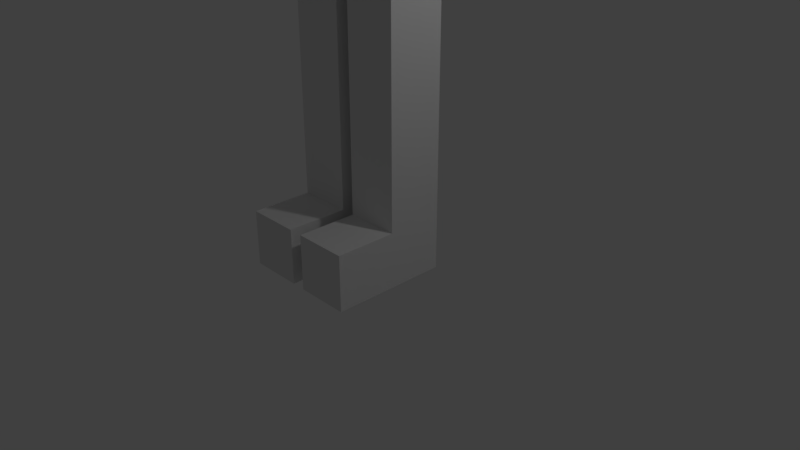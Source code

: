 # Source: humanoid1.1.blend  (saved by Blender 2.78.0; exported with 4.5.12 LTS)
import bpy
from mathutils import Matrix  # noqa: F401  (used for matrix-valued properties, if any)

bpy.ops.wm.read_factory_settings(use_empty=True)
scene = bpy.context.scene
scene.name = 'Scene'

# ---- collections
col_collection_1 = bpy.data.collections.new('Collection 1'); scene.collection.children.link(col_collection_1)

# ---- materials (node trees are filled in below, after node groups)
mat_material = bpy.data.materials.new('Material')
mat_material.alpha_threshold = 0.0
mat_material.use_transparent_shadow = False
mat_material.roughness = 0.5
mat_material.line_color = (0.0, 0.0, 0.0, 1.0)

# ---- material node trees

# ---- world
world_world = bpy.data.worlds.new('World'); scene.world = world_world
world_world.color = (0.05088, 0.05088, 0.05088)
world_world.use_sun_shadow = False
world_world.sun_shadow_jitter_overblur = 0.0
world_world.cycles.sampling_method = 'MANUAL'

# ---- cameras
cam_camera = bpy.data.cameras.new('Camera')
cam_camera.clip_end = 100.0
cam_camera.lens = 35.0
cam_camera.sensor_width = 32.0
cam_camera.sensor_height = 18.0
cam_camera.ortho_scale = 7.314
cam_camera.dof.focus_distance = 0.0
cam_camera.dof.aperture_fstop = 128.0

# ---- lights
light_lamp = bpy.data.lights.new('Lamp', 'POINT')
light_lamp.transmission_factor = 0.0
light_lamp.cutoff_distance = 30.0
light_lamp.energy = 100.0
light_lamp.shadow_buffer_clip_start = 1.001
light_lamp.shadow_soft_size = 0.1
light_lamp.shadow_maximum_resolution = 0.006
light_lamp.use_absolute_resolution = True

# ---- meshes
me_cube = bpy.data.meshes.new('Cube')
me_cube.from_pydata([(1.0, 0.001224, -0.1523), (1.0, -0.461, 1.848), (0.5462, 1.085, 0.8755), (0.5462, -0.007082, 0.8755), (-0.5461, -0.007081, 0.8755), (-0.5461, 1.085, 0.8755), (0.3187, 0.8577, 2.886), (0.3187, 0.2204, 2.886), (0.3187, 0.8577, 3.598), (0.3187, 0.2204, 3.598), (-0.3186, 0.2204, 3.598), (1.049, 0.906, 2.0), (1.028, -0.2426, 2.004), (1.034, 0.7597, 2.862), (1.021, 0.2977, 2.863), (1.055, 1.062, 1.867), (1.025, -0.481, 1.873), (1.034, 0.8714, 2.993), (1.017, 0.2249, 2.995), (1.051, 0.9542, 1.959), (1.027, -0.316, 1.963), (1.034, 0.7941, 2.902), (1.02, 0.2753, 2.904), (1.452, 0.6878, 2.197), (1.439, 0.004544, 2.199), (1.442, 0.6008, 2.709), (1.435, 0.3259, 2.71), (4.33, 0.6441, 2.234), (4.317, -0.03912, 2.236), (4.321, 0.5571, 2.746), (4.313, 0.2822, 2.747), (5.274, 0.5046, 2.359), (5.267, 0.1101, 2.361), (5.269, 0.4543, 2.655), (5.264, 0.2956, 2.656), (2.944, 0.5267, 2.663), (2.951, 0.5912, 2.283), (2.942, 0.0843, 2.285), (2.939, 0.3227, 2.664), (1.0, 1.153, -1.044), (1.0, 0.001224, -1.044), (-0.9999, 0.001224, -1.044), (-0.0188, 1.153, -0.1523), (-0.0188, 0.001224, -0.1523), (-0.0188, 1.061, 1.848), (-0.01881, -0.461, 1.848), (-0.01024, 1.085, 0.8755), (-0.01024, -0.007082, 0.8755), (-0.005954, 0.8577, 2.886), (-0.005955, 0.2204, 2.886), (-0.005954, 0.8577, 3.598), (-0.005955, 0.2204, 3.598), (-0.0188, 1.153, -1.044), (-0.0188, 0.001224, -1.044), (-0.01705, 1.06, -1.044), (-0.01705, 0.094, -1.044), (0.7978, 0.9505, -1.044), (0.7978, 0.2035, -1.044), (0.09245, 0.9505, -1.044), (0.09245, 0.2035, -1.044), (0.9073, 1.06, -1.044), (0.9073, 0.094, -1.044), (0.7978, 0.9505, -2.896), (0.7978, 0.2035, -2.896), (0.09245, 0.9505, -2.896), (0.09245, 0.2035, -2.896), (0.7978, 0.9505, -4.735), (0.7978, 0.2035, -4.735), (0.09245, 0.9505, -4.735), (0.09245, 0.2035, -4.735), (0.7978, 0.9505, -5.466), (0.7978, 0.2035, -5.466), (0.09245, 0.9505, -5.466), (0.09245, 0.2035, -5.466), (0.7978, -0.5987, -4.735), (0.09245, -0.5987, -4.735), (0.7978, -0.5987, -5.466), (0.09245, -0.5987, -5.466), (0.3187, 0.8577, 5.46), (0.3187, 0.2204, 5.46), (-0.005954, 0.8577, 5.591), (-0.005955, 0.2204, 5.534), (0.3868, -0.3273, 4.434), (-0.005955, -0.4231, 4.42), (0.3187, -0.1048, 5.185), (-0.005955, -0.1048, 5.194), (0.7823, 0.9849, 4.168), (0.7823, 0.09313, 4.168), (0.7839, 0.8577, 4.91), (0.8534, 0.2204, 4.941), (-0.9999, 1.153, -0.1523), (-0.9999, 0.001224, -0.1523), (1.0, 1.153, -0.1523), (-0.9999, 1.061, 1.848), (-0.9999, -0.461, 1.848), (1.0, 1.061, 1.848), (-0.3186, 0.8577, 2.886), (-0.3186, 0.2204, 2.886), (-0.3186, 0.8577, 3.598), (-1.049, 0.906, 2.0), (-1.028, -0.2426, 2.004), (-1.034, 0.7597, 2.862), (-1.021, 0.2977, 2.863), (-1.055, 1.062, 1.867), (-1.025, -0.481, 1.873), (-1.034, 0.8714, 2.993), (-1.017, 0.2249, 2.995), (-1.051, 0.9542, 1.959), (-1.027, -0.316, 1.963), (-1.034, 0.7941, 2.902), (-1.02, 0.2753, 2.904), (-1.451, 0.6878, 2.197), (-1.439, 0.004544, 2.199), (-1.442, 0.6008, 2.709), (-1.435, 0.3259, 2.71), (-4.33, 0.6441, 2.234), (-4.317, -0.03912, 2.236), (-4.321, 0.5571, 2.746), (-4.313, 0.2822, 2.747), (-5.274, 0.5046, 2.359), (-5.266, 0.1101, 2.361), (-5.268, 0.4543, 2.655), (-5.264, 0.2956, 2.656), (-2.944, 0.5267, 2.663), (-2.951, 0.5912, 2.283), (-2.942, 0.0843, 2.285), (-2.939, 0.3227, 2.664), (-0.9999, 1.153, -1.044), (0.01891, 1.153, -0.1523), (0.01891, 0.001224, -0.1523), (0.01891, 1.061, 1.848), (0.01892, -0.461, 1.848), (0.01035, 1.085, 0.8755), (0.01035, -0.007082, 0.8755), (0.006065, 0.8577, 2.886), (0.006065, 0.2204, 2.886), (0.006065, 0.8577, 3.598), (0.006065, 0.2204, 3.598), (0.01891, 1.153, -1.044), (0.01891, 0.001224, -1.044), (0.01716, 1.06, -1.044), (-0.7977, 0.9505, -1.044), (-0.7977, 0.2035, -1.044), (-0.09234, 0.9505, -1.044), (-0.09234, 0.2035, -1.044), (-0.9072, 1.06, -1.044), (-0.9072, 0.094, -1.044), (0.01717, 0.094, -1.044), (-0.7977, 0.9505, -2.896), (-0.7977, 0.2035, -2.896), (-0.09234, 0.9505, -2.896), (-0.09234, 0.2035, -2.896), (-0.7977, 0.9505, -4.735), (-0.7977, 0.2035, -4.735), (-0.09234, 0.9505, -4.735), (-0.09234, 0.2035, -4.735), (-0.7977, 0.9505, -5.466), (-0.7977, 0.2035, -5.466), (-0.09234, 0.9505, -5.466), (-0.09234, 0.2035, -5.466), (-0.7977, -0.5987, -4.735), (-0.09234, -0.5987, -4.735), (-0.7977, -0.5987, -5.466), (-0.09234, -0.5987, -5.466), (-0.3186, 0.8577, 5.46), (-0.3186, 0.2204, 5.46), (0.006065, 0.8577, 5.591), (0.006065, 0.2204, 5.534), (-0.2505, -0.3273, 4.434), (0.006065, -0.4231, 4.42), (-0.3186, -0.1048, 5.185), (0.006065, -0.1048, 5.194), (-0.7822, 0.9849, 4.168), (-0.7822, 0.09313, 4.168), (-0.7838, 0.8577, 4.91), (-0.8533, 0.2204, 4.941)], [], [(91, 90, 127, 41), (6, 7, 18, 17), (2, 95, 1, 3), (47, 45, 94, 4), (4, 94, 93, 5), (46, 42, 90, 5), (44, 46, 5, 93), (91, 4, 5, 90), (43, 47, 4, 91), (92, 2, 3, 0), (7, 6, 8, 9), (93, 94, 97, 96), (44, 93, 96, 48), (45, 1, 7, 49), (50, 98, 10, 51), (96, 97, 10, 98), (48, 96, 98, 50), (49, 7, 9, 51), (13, 14, 26, 25), (7, 1, 16, 18), (1, 95, 15, 16), (95, 6, 17, 15), (19, 20, 16, 15), (22, 21, 17, 18), (21, 19, 15, 17), (20, 22, 18, 16), (11, 12, 20, 19), (14, 13, 21, 22), (13, 11, 19, 21), (12, 14, 22, 20), (36, 35, 29, 27), (11, 13, 25, 23), (12, 11, 23, 24), (14, 12, 24, 26), (30, 28, 32, 34), (37, 36, 27, 28), (38, 37, 28, 30), (35, 38, 30, 29), (32, 31, 33, 34), (29, 30, 34, 33), (27, 29, 33, 31), (28, 27, 31, 32), (25, 26, 38, 35), (26, 24, 37, 38), (24, 23, 36, 37), (23, 25, 35, 36), (54, 55, 146, 145), (43, 91, 41, 53), (42, 92, 39, 52), (92, 0, 40, 39), (61, 60, 39, 40), (54, 145, 127, 52), (55, 61, 40, 53), (145, 146, 41, 127), (146, 55, 53, 41), (60, 54, 52, 39), (90, 42, 52, 127), (0, 43, 53, 40), (97, 49, 51, 10), (6, 48, 50, 8), (51, 9, 82, 83), (94, 45, 49, 97), (95, 44, 48, 6), (0, 3, 47, 43), (95, 2, 46, 44), (2, 92, 42, 46), (3, 1, 45, 47), (57, 59, 65, 63), (57, 56, 60, 61), (56, 58, 54, 60), (59, 57, 61, 55), (58, 59, 55, 54), (62, 63, 67, 66), (56, 57, 63, 62), (59, 58, 64, 65), (58, 56, 62, 64), (69, 68, 72, 73), (65, 64, 68, 69), (64, 62, 66, 68), (63, 65, 69, 67), (70, 71, 73, 72), (68, 66, 70, 72), (73, 71, 76, 77), (66, 67, 71, 70), (74, 75, 77, 76), (71, 67, 74, 76), (67, 69, 75, 74), (69, 73, 77, 75), (78, 80, 81, 79), (50, 51, 81, 80), (79, 9, 87, 89), (8, 50, 80, 78), (83, 82, 84, 85), (9, 79, 84, 82), (79, 81, 85, 84), (81, 51, 83, 85), (87, 86, 88, 89), (78, 79, 89, 88), (9, 8, 86, 87), (8, 78, 88, 86), (96, 105, 106, 97), (133, 3, 1, 131), (132, 2, 92, 128), (130, 95, 2, 132), (129, 0, 3, 133), (95, 6, 7, 1), (130, 134, 6, 95), (131, 135, 97, 94), (136, 137, 9, 8), (134, 136, 8, 6), (135, 137, 10, 97), (101, 113, 114, 102), (97, 106, 104, 94), (94, 104, 103, 93), (93, 103, 105, 96), (107, 103, 104, 108), (110, 106, 105, 109), (109, 105, 103, 107), (108, 104, 106, 110), (99, 107, 108, 100), (102, 110, 109, 101), (101, 109, 107, 99), (100, 108, 110, 102), (124, 115, 117, 123), (99, 111, 113, 101), (100, 112, 111, 99), (102, 114, 112, 100), (118, 122, 120, 116), (125, 116, 115, 124), (126, 118, 116, 125), (123, 117, 118, 126), (120, 122, 121, 119), (117, 121, 122, 118), (115, 119, 121, 117), (116, 120, 119, 115), (113, 123, 126, 114), (114, 126, 125, 112), (112, 125, 124, 111), (111, 124, 123, 113), (140, 60, 61, 147), (129, 139, 40, 0), (128, 138, 127, 90), (140, 138, 39, 60), (147, 139, 41, 146), (61, 40, 139, 147), (145, 127, 138, 140), (92, 39, 138, 128), (91, 41, 139, 129), (7, 9, 137, 135), (96, 98, 136, 134), (137, 169, 168, 10), (1, 7, 135, 131), (93, 96, 134, 130), (91, 129, 133, 4), (93, 130, 132, 5), (5, 132, 128, 90), (4, 133, 131, 94), (142, 149, 151, 144), (142, 146, 145, 141), (141, 145, 140, 143), (144, 147, 146, 142), (143, 140, 147, 144), (148, 152, 153, 149), (141, 148, 149, 142), (144, 151, 150, 143), (143, 150, 148, 141), (155, 159, 158, 154), (151, 155, 154, 150), (150, 154, 152, 148), (149, 153, 155, 151), (156, 158, 159, 157), (154, 158, 156, 152), (159, 163, 162, 157), (152, 156, 157, 153), (160, 162, 163, 161), (157, 162, 160, 153), (153, 160, 161, 155), (155, 161, 163, 159), (164, 165, 167, 166), (136, 166, 167, 137), (165, 175, 173, 10), (98, 164, 166, 136), (169, 171, 170, 168), (10, 168, 170, 165), (165, 170, 171, 167), (167, 171, 169, 137), (173, 175, 174, 172), (164, 174, 175, 165), (10, 173, 172, 98), (98, 172, 174, 164)])
me_cube.materials.append(mat_material)
me_cube.use_remesh_preserve_volume = False
me_cube.use_remesh_preserve_attributes = False
me_cube.use_mirror_vertex_groups = False
me_cube.update()
arm_armature_002 = bpy.data.armatures.new('Armature.002')  # bones are not reproduced

# ---- objects
ob_armature = bpy.data.objects.new('Armature', arm_armature_002)
ob_cube = bpy.data.objects.new('Cube', me_cube)
ob_lamp = bpy.data.objects.new('Lamp', light_lamp)
ob_camera = bpy.data.objects.new('Camera', cam_camera)

# ---- transforms, parenting, visibility, modifiers, constraints
ob_armature.location = (-5.516e-05, 0.02512, 5.438)
ob_armature.show_in_front = True
ob_armature.lineart.crease_threshold = 0.0
ob_cube.parent = ob_armature
ob_cube.matrix_parent_inverse = Matrix(((1.0, 0.0, 0.0, 5.516e-05), (0.0, 1.0, 0.0, -0.02512), (0.0, 0.0, 1.0, -5.438), (0.0, 0.0, 0.0, 1.0)))
ob_cube.location = (-5.516e-05, -0.539, 5.438)
ob_cube.lock_rotations_4d = False
ob_cube.empty_display_type = 'ARROWS'
ob_cube.lineart.crease_threshold = 0.0
_vg = ob_cube.vertex_groups.new(name='Bone')
for _i, _w in zip([0, 2, 3, 4, 5, 39, 40, 41, 42, 43, 46, 47, 52, 53, 54, 55, 56, 57, 58, 59, 60, 61, 90, 91, 92, 127, 128, 129, 132, 133, 138, 139, 140, 141, 142, 143, 144, 145, 146, 147], [0.7447, 0.06999, 0.06945, 0.06792, 0.07075, 0.2111, 0.2058, 0.2091, 0.8385, 0.8685, 0.0544, 0.05501, 0.22, 0.2249, 0.234, 0.254, 0.05578, 0.04908, 0.09077, 0.0921, 0.1518, 0.1475, 0.7372, 0.7607, 0.7541, 0.2075, 0.8387, 0.8686, 0.05413, 0.05479, 0.2201, 0.2248, 0.2341, 0.05519, 0.05001, 0.09076, 0.09209, 0.1497, 0.1494, 0.2539]): _vg.add([_i], _w, 'REPLACE')
_vg = ob_cube.vertex_groups.new(name='Bone.001')
for _i, _w in zip([0, 1, 2, 3, 4, 5, 11, 12, 15, 16, 19, 20, 42, 43, 44, 45, 46, 47, 90, 91, 92, 93, 94, 95, 99, 100, 103, 104, 107, 108, 128, 129, 130, 131, 132, 133], [0.09474, 0.1658, 0.8375, 0.8401, 0.8416, 0.832, 0.0647, 0.121, 0.07782, 0.1605, 0.06904, 0.1337, 0.07344, 0.06053, 0.05778, 0.142, 0.8771, 0.8854, 0.09618, 0.08961, 0.08973, 0.08924, 0.1795, 0.08364, 0.06936, 0.1311, 0.08308, 0.1738, 0.07391, 0.1448, 0.07327, 0.0605, 0.0579, 0.1416, 0.8771, 0.8856]): _vg.add([_i], _w, 'REPLACE')
_vg = ob_cube.vertex_groups.new(name='Bone.002')
for _i, _w in zip([1, 2, 3, 4, 5, 11, 12, 15, 16, 19, 20, 24, 44, 45, 46, 47, 93, 94, 95, 99, 100, 103, 104, 107, 108, 112, 130, 131, 132, 133], [0.303, 0.02082, 0.02756, 0.02372, 0.02681, 0.1268, 0.2219, 0.1537, 0.2933, 0.1356, 0.2448, 0.007812, 0.812, 0.6201, 0.05348, 0.02604, 0.1641, 0.3019, 0.1651, 0.1265, 0.2214, 0.1529, 0.2923, 0.1352, 0.2442, 0.01149, 0.812, 0.62, 0.0535, 0.02604]): _vg.add([_i], _w, 'REPLACE')
_vg = ob_cube.vertex_groups.new(name='neck')
for _i, _w in zip([8, 9, 10, 50, 51, 78, 79, 80, 81, 82, 83, 84, 85, 86, 87, 88, 89, 98, 136, 137, 164, 166, 167, 168, 169, 170, 171, 172, 173, 174, 175], [0.8026, 0.7909, 0.9099, 0.9166, 0.9526, 0.1694, 0.2302, 0.05106, 0.08734, 0.5414, 0.5618, 0.3191, 0.2716, 0.5984, 0.5983, 0.3918, 0.407, 0.7533, 0.9196, 0.9538, 0.005946, 0.04535, 0.07458, 0.3335, 0.3986, 0.09019, 0.1654, 0.2765, 0.2633, 0.08498, 0.08161]): _vg.add([_i], _w, 'REPLACE')
_vg = ob_cube.vertex_groups.new(name='head')
for _i, _w in zip([8, 9, 10, 50, 78, 79, 80, 81, 82, 83, 84, 85, 86, 87, 88, 89, 98, 136, 137, 164, 165, 166, 167, 168, 169, 170, 171, 172, 173, 174, 175], [0.07742, 0.09316, 0.0613, 0.02187, 0.8093, 0.7462, 0.9439, 0.9045, 0.4045, 0.3988, 0.6503, 0.7064, 0.3145, 0.3163, 0.5536, 0.5387, 0.1471, 0.02704, 0.000333, 0.9709, 0.9954, 0.9532, 0.9241, 0.6574, 0.5914, 0.9074, 0.8307, 0.6903, 0.7258, 0.9062, 0.9139]): _vg.add([_i], _w, 'REPLACE')
_vg = ob_cube.vertex_groups.new(name='Bone.002_L')
for _i, _w in zip([1, 2, 6, 7, 8, 9, 11, 12, 13, 14, 15, 16, 17, 18, 19, 20, 21, 22, 23, 24, 25, 26, 44, 45, 48, 49, 78, 79, 80, 81, 82, 83, 84, 85, 86, 87, 88, 89, 94, 95, 96, 97, 104, 108, 130, 131, 134, 135], [0.1692, 0.02417, 0.8185, 0.9117, 0.04177, 0.05203, 0.4891, 0.2262, 0.7603, 0.7894, 0.5717, 0.1649, 0.8433, 0.8797, 0.5173, 0.2098, 0.7904, 0.8205, 0.04185, 0.04631, 0.04242, 0.03043, 0.02593, 0.06244, 0.1365, 0.1351, 0.0166, 0.01679, 0.01134, 0.01134, 0.01712, 0.003904, 0.018, 0.01143, 0.04137, 0.04903, 0.02539, 0.02626, 0.01576, 0.5976, 0.001474, 0.0616, 0.01394, 0.003322, 0.04376, 0.08423, 0.1182, 0.8401]): _vg.add([_i], _w, 'REPLACE')
_vg = ob_cube.vertex_groups.new(name='Bone.002_L.001')
for _i, _w in zip([1, 11, 12, 13, 14, 15, 16, 17, 18, 19, 20, 21, 22, 23, 24, 25, 26, 45, 95, 131], [0.286, 0.3035, 0.3713, 0.2007, 0.184, 0.1856, 0.3065, 0.1155, 0.09766, 0.2634, 0.3473, 0.1697, 0.1536, 0.9166, 0.8731, 0.9382, 0.9436, 0.02101, 0.1428, 0.03578]): _vg.add([_i], _w, 'REPLACE')
_vg = ob_cube.vertex_groups.new(name='Bone.002_L.002')
for _i, _w in zip([24, 27, 28, 29, 30, 31, 32, 33, 34, 35, 36, 37, 38], [0.008176, 0.9847, 0.965, 0.9777, 0.976, 0.1681, 0.09411, 0.03457, 0.02269, 0.9937, 0.9931, 0.9828, 0.9925]): _vg.add([_i], _w, 'REPLACE')
_vg = ob_cube.vertex_groups.new(name='Bone.002_L.003')
for _i, _w in zip([27, 28, 31, 32, 33, 34], [0.008871, 0.006837, 0.9616, 0.9635, 0.9655, 0.9742]): _vg.add([_i], _w, 'REPLACE')
_vg = ob_cube.vertex_groups.new(name='Bone.002_R')
for _i, _w in zip([1, 4, 5, 6, 7, 10, 12, 16, 20, 44, 45, 48, 49, 93, 94, 96, 97, 98, 99, 100, 101, 102, 103, 104, 105, 106, 107, 108, 109, 110, 111, 112, 113, 114, 130, 131, 134, 135, 164, 165, 166, 167, 168, 169, 170, 171, 172, 173, 174, 175], [0.05038, 0.02381, 0.03777, 0.001349, 0.06316, 0.05235, 0.02297, 0.04793, 0.03099, 0.05337, 0.125, 0.1188, 0.8395, 0.735, 0.4399, 0.8219, 0.918, 0.04218, 0.7867, 0.5852, 0.9591, 0.9715, 0.7519, 0.4563, 0.9576, 0.9765, 0.7751, 0.5439, 0.9584, 0.9726, 0.9555, 0.9136, 0.9778, 0.9752, 0.04094, 0.09634, 0.1356, 0.1367, 0.01695, 0.01717, 0.01167, 0.01168, 0.01753, 0.004231, 0.01839, 0.01178, 0.04181, 0.04961, 0.02578, 0.02668]): _vg.add([_i], _w, 'REPLACE')
_vg = ob_cube.vertex_groups.new(name='Bone.002_R.001')
for _i, _w in zip([45, 93, 94, 99, 100, 101, 102, 103, 104, 105, 106, 107, 108, 109, 110, 111, 112, 113, 114, 131], [0.03876, 0.1561, 0.283, 0.2878, 0.3502, 0.199, 0.1825, 0.1893, 0.2973, 0.1149, 0.09647, 0.2527, 0.329, 0.1683, 0.1521, 0.9151, 0.8703, 0.938, 0.9434, 0.01754]): _vg.add([_i], _w, 'REPLACE')
_vg = ob_cube.vertex_groups.new(name='Bone.002_R.002')
for _i, _w in zip([112, 115, 116, 117, 118, 119, 120, 121, 122, 123, 124, 125, 126], [0.008195, 0.9847, 0.965, 0.9777, 0.976, 0.1681, 0.09411, 0.0346, 0.02271, 0.9937, 0.9931, 0.9828, 0.9925]): _vg.add([_i], _w, 'REPLACE')
_vg = ob_cube.vertex_groups.new(name='Bone.002_R.003')
for _i, _w in zip([115, 116, 119, 120, 121, 122], [0.008871, 0.006837, 0.9616, 0.9635, 0.9655, 0.9742]): _vg.add([_i], _w, 'REPLACE')
_vg = ob_cube.vertex_groups.new(name='Bone_L')
for _i, _w in zip([0, 2, 3, 5, 39, 40, 41, 42, 43, 52, 53, 54, 55, 56, 57, 58, 59, 60, 61, 90, 91, 92, 127, 128, 129, 132, 133, 138, 139, 140, 141, 142, 143, 144, 145, 146, 147], [0.7945, 0.06064, 0.0586, 0.008865, 0.9063, 0.9019, 0.07527, 0.07631, 0.08546, 0.3543, 0.3592, 0.4692, 0.4724, 0.9055, 0.9043, 0.744, 0.7379, 0.8825, 0.8849, 0.1071, 0.1085, 0.8207, 0.06404, 0.8565, 0.8373, 0.05189, 0.03815, 0.6187, 0.6119, 0.5011, 0.05788, 0.05966, 0.218, 0.2225, 0.08683, 0.08832, 0.4961]): _vg.add([_i], _w, 'REPLACE')
_vg = ob_cube.vertex_groups.new(name='Bone_L.upLeg')
for _i, _w in zip([0, 39, 40, 52, 53, 54, 55, 56, 57, 58, 59, 60, 61, 62, 63, 64, 65, 92, 138, 139, 140, 147], [0.05227, 0.2841, 0.2964, 0.008806, 0.006678, 0.008796, 0.01335, 0.3961, 0.4151, 0.04929, 0.05565, 0.3109, 0.3243, 0.05259, 0.4759, 0.0596, 0.4633, 0.0472, 0.006961, 0.005306, 0.008796, 0.003622]): _vg.add([_i], _w, 'REPLACE')
_vg = ob_cube.vertex_groups.new(name='Bone_L.IK')
for _i, _w in zip([62, 63, 64, 65, 66, 68, 69, 72], [0.9219, 0.5119, 0.9086, 0.5164, 0.02751, 0.4571, 0.06757, 0.07665]): _vg.add([_i], _w, 'REPLACE')
_vg = ob_cube.vertex_groups.new(name='Bone_L.foot')
for _i, _w in zip([66, 67, 68, 69, 70, 71, 72, 73, 74, 75, 77], [0.9487, 0.8515, 0.5332, 0.8122, 0.8324, 0.06817, 0.7682, 0.1426, 0.2116, 0.3367, 0.05561]): _vg.add([_i], _w, 'REPLACE')
_vg = ob_cube.vertex_groups.new(name='Bone_Ltoe')
for _i, _w in zip([67, 69, 70, 71, 72, 73, 74, 75, 76, 77], [0.1116, 0.1063, 0.1502, 0.9292, 0.1547, 0.8435, 0.776, 0.6329, 0.9796, 0.9393]): _vg.add([_i], _w, 'REPLACE')
_vg = ob_cube.vertex_groups.new(name='Bone_R')
for _i, _w in zip([0, 2, 4, 5, 39, 40, 41, 42, 43, 46, 47, 52, 53, 54, 55, 56, 57, 58, 59, 60, 61, 90, 91, 92, 127, 128, 129, 138, 139, 140, 141, 142, 143, 144, 145, 146, 147], [0.1152, 0.007052, 0.05673, 0.06097, 0.06772, 0.07132, 0.8967, 0.8554, 0.8382, 0.05196, 0.03785, 0.6189, 0.6115, 0.5013, 0.4958, 0.05867, 0.0588, 0.2181, 0.2223, 0.08915, 0.08584, 0.8079, 0.8051, 0.1006, 0.9109, 0.07526, 0.08651, 0.3545, 0.3588, 0.4693, 0.9065, 0.9032, 0.7442, 0.7376, 0.8854, 0.8816, 0.4721]): _vg.add([_i], _w, 'REPLACE')
_vg = ob_cube.vertex_groups.new(name='Bone_R.upLeg')
for _i, _w in zip([41, 52, 53, 54, 55, 90, 91, 127, 138, 139, 140, 141, 142, 143, 144, 145, 146, 147, 148, 149, 150, 151], [0.2956, 0.007087, 0.005193, 0.00888, 0.003529, 0.05169, 0.04723, 0.2847, 0.008879, 0.006594, 0.008832, 0.3962, 0.415, 0.04932, 0.05564, 0.3113, 0.3239, 0.01333, 0.05259, 0.4759, 0.0596, 0.4633]): _vg.add([_i], _w, 'REPLACE')
_vg = ob_cube.vertex_groups.new(name='Bone_R.IK')
for _i, _w in zip([148, 149, 150, 151, 152, 154, 155, 158], [0.9219, 0.5119, 0.9086, 0.5164, 0.02751, 0.4571, 0.06757, 0.07665]): _vg.add([_i], _w, 'REPLACE')
_vg = ob_cube.vertex_groups.new(name='Bone_R.foot')
for _i, _w in zip([152, 153, 154, 155, 156, 157, 158, 159, 160, 161, 163], [0.9487, 0.8515, 0.5332, 0.8122, 0.8324, 0.06817, 0.7682, 0.1426, 0.2116, 0.3367, 0.05561]): _vg.add([_i], _w, 'REPLACE')
_vg = ob_cube.vertex_groups.new(name='Bone_Rtoe')
for _i, _w in zip([153, 155, 156, 157, 158, 159, 160, 161, 162, 163], [0.1116, 0.1063, 0.1502, 0.9292, 0.1547, 0.8435, 0.776, 0.6329, 0.9796, 0.9393]): _vg.add([_i], _w, 'REPLACE')
_vg = ob_cube.vertex_groups.new(name='root')
for _i, _w in zip([0, 1, 2, 3, 4, 5, 11, 12, 15, 16, 19, 20, 42, 43, 44, 45, 46, 47, 90, 92, 93, 94, 95, 99, 100, 103, 104, 107, 108, 128, 129, 130, 131, 132, 133], [0.0775, 0.1547, 0.8252, 0.8298, 0.2603, 0.781, 0.1099, 0.117, 0.1467, 0.149, 0.1219, 0.1275, 0.06034, 0.05327, 0.07676, 0.1086, 0.8506, 0.8247, 0.06565, 0.06885, 0.1398, 0.06351, 0.1591, 0.09921, 0.05247, 0.1307, 0.0606, 0.1093, 0.05536, 0.05979, 0.06192, 0.07759, 0.09841, 0.8511, 0.8259]): _vg.add([_i], _w, 'REPLACE')
_vg = ob_cube.vertex_groups.new(name='spine1')
for _i, _w in zip([1, 2, 3, 4, 5, 11, 12, 15, 16, 19, 20, 24, 44, 45, 46, 47, 91, 93, 94, 95, 99, 100, 103, 104, 107, 108, 112, 130, 131, 132, 133], [0.3446, 0.05103, 0.06163, 0.6344, 0.09357, 0.2106, 0.258, 0.2782, 0.3325, 0.2327, 0.2822, 0.02124, 0.7898, 0.6824, 0.06852, 0.1163, 0.057, 0.3523, 0.4461, 0.3018, 0.2616, 0.3331, 0.3285, 0.4309, 0.2833, 0.3648, 0.04179, 0.7888, 0.6921, 0.0676, 0.1152]): _vg.add([_i], _w, 'REPLACE')
_vg = ob_cube.vertex_groups.new(name='spine2')
for _i, _w in zip([7, 45, 49, 97], [0.02758, 0.02783, 0.6759, 0.0483]): _vg.add([_i], _w, 'REPLACE')
_vg = ob_cube.vertex_groups.new(name='Shoulder.002_L')
for _i, _w in zip([1, 6, 7, 8, 9, 11, 12, 13, 14, 15, 16, 17, 18, 19, 20, 21, 22, 24, 25, 26, 44, 45, 48, 49, 50, 82, 83, 84, 86, 87, 88, 89, 94, 95, 96, 97, 98, 104, 130, 131, 134, 135, 136], [0.1412, 0.9388, 0.9101, 0.1052, 0.1006, 0.2818, 0.1899, 0.7598, 0.7795, 0.2479, 0.1411, 0.8604, 0.8717, 0.2722, 0.1766, 0.7951, 0.8112, 0.03806, 0.04374, 0.0457, 0.05397, 0.05298, 0.8479, 0.1321, 0.02173, 0.03951, 0.01063, 0.0004015, 0.07605, 0.07391, 0.04478, 0.0437, 0.003272, 0.2397, 0.1277, 0.05842, 0.01068, 0.002148, 0.06865, 0.07194, 0.8193, 0.8288, 0.004702]): _vg.add([_i], _w, 'REPLACE')
_vg = ob_cube.vertex_groups.new(name='Arm_L')
for _i, _w in zip([1, 11, 12, 13, 14, 15, 16, 17, 18, 19, 20, 21, 22, 23, 24, 25, 26, 45, 95, 131], [0.2901, 0.3645, 0.3784, 0.2007, 0.1905, 0.2884, 0.3092, 0.1136, 0.1036, 0.3381, 0.3533, 0.1692, 0.1599, 0.9334, 0.8687, 0.9369, 0.9318, 0.01547, 0.2582, 0.0293]): _vg.add([_i], _w, 'REPLACE')
_vg = ob_cube.vertex_groups.new(name='HandL')
for _i, _w in zip([28, 31, 32, 33, 34], [0.01912, 0.8318, 0.9059, 0.9577, 0.9636]): _vg.add([_i], _w, 'REPLACE')
_vg = ob_cube.vertex_groups.new(name='Shoulder.002_R')
for _i, _w in zip([44, 45, 48, 49, 93, 94, 96, 97, 98, 99, 100, 101, 102, 103, 104, 105, 106, 107, 108, 109, 110, 112, 113, 114, 131, 134, 135], [0.02024, 0.01319, 0.1071, 0.1522, 0.2027, 0.1568, 0.8304, 0.8588, 0.06619, 0.2151, 0.195, 0.7493, 0.7788, 0.2016, 0.1562, 0.8444, 0.8665, 0.2129, 0.1848, 0.7829, 0.8091, 0.03824, 0.04241, 0.04554, 0.05081, 0.1363, 0.118]): _vg.add([_i], _w, 'REPLACE')
_vg = ob_cube.vertex_groups.new(name='Arm_R')
for _i, _w in zip([45, 93, 94, 99, 100, 101, 102, 103, 104, 105, 106, 107, 108, 109, 110, 111, 112, 113, 114, 131], [0.02897, 0.2828, 0.2891, 0.4021, 0.3806, 0.2, 0.187, 0.3173, 0.3082, 0.1116, 0.1008, 0.3725, 0.3545, 0.168, 0.1566, 0.9359, 0.8693, 0.9369, 0.9317, 0.01538]): _vg.add([_i], _w, 'REPLACE')
_vg = ob_cube.vertex_groups.new(name='HandR')
for _i, _w in zip([116, 119, 120, 121, 122], [0.01912, 0.8318, 0.9059, 0.9577, 0.9636]): _vg.add([_i], _w, 'REPLACE')
_vg = ob_cube.vertex_groups.new(name='Bone_L.001')
for _i, _w in zip([56, 57, 58, 59, 62, 63, 64, 65, 66, 68], [0.0115, 0.01293, 0.01591, 0.01886, 0.9636, 0.9653, 0.9622, 0.9639, 0.008739, 0.0005081]): _vg.add([_i], _w, 'REPLACE')
_vg = ob_cube.vertex_groups.new(name='Bone_L.002')
for _i, _w in zip([66, 67, 68, 69, 70, 72], [0.805, 0.06329, 0.8285, 0.04995, 0.2044, 0.2114]): _vg.add([_i], _w, 'REPLACE')
_vg = ob_cube.vertex_groups.new(name='Bone_L.003')
for _i, _w in zip([66, 67, 68, 69, 70, 71, 72, 73, 74, 75, 76, 77], [0.1501, 0.8593, 0.1335, 0.8896, 0.6694, 0.5083, 0.6602, 0.5065, 0.1496, 0.1261, 0.07415, 0.06396]): _vg.add([_i], _w, 'REPLACE')
_vg = ob_cube.vertex_groups.new(name='Bone_L.004')
for _i, _w in zip([67, 69, 70, 71, 72, 73, 74, 75, 76, 77], [0.05749, 0.04059, 0.1187, 0.4766, 0.1215, 0.4832, 0.837, 0.8647, 0.9226, 0.9339]): _vg.add([_i], _w, 'REPLACE')
_vg = ob_cube.vertex_groups.new(name='Bone_R.001')
for _i, _w in zip([141, 142, 143, 144, 148, 149, 150, 151, 152, 154], [0.01113, 0.01328, 0.01588, 0.01891, 0.9636, 0.9653, 0.9622, 0.9639, 0.008729, 0.0005156]): _vg.add([_i], _w, 'REPLACE')
_vg = ob_cube.vertex_groups.new(name='Bone_R.002')
for _i, _w in zip([152, 153, 154, 155, 156, 158], [0.805, 0.06327, 0.8285, 0.04998, 0.2044, 0.2114]): _vg.add([_i], _w, 'REPLACE')
_vg = ob_cube.vertex_groups.new(name='Bone_R.003')
for _i, _w in zip([152, 153, 154, 155, 156, 157, 158, 159, 160, 161, 162, 163], [0.15, 0.8594, 0.1335, 0.8896, 0.6694, 0.5083, 0.6602, 0.5065, 0.1496, 0.1261, 0.07413, 0.06397]): _vg.add([_i], _w, 'REPLACE')
_vg = ob_cube.vertex_groups.new(name='Bone_R.004')
for _i, _w in zip([153, 155, 156, 157, 158, 159, 160, 161, 162, 163], [0.05748, 0.04062, 0.1187, 0.4766, 0.1215, 0.4832, 0.8371, 0.8646, 0.9226, 0.9339]): _vg.add([_i], _w, 'REPLACE')
_m = ob_cube.modifiers.new('Armature', 'ARMATURE')
_m.object = ob_armature
ob_lamp.location = (4.076, 1.005, 5.904)
ob_lamp.rotation_euler = (0.6503, 0.05522, 1.866)
ob_lamp.lock_rotations_4d = False
ob_lamp.empty_display_type = 'ARROWS'
ob_lamp.color = (0.0, 0.0, 0.0, 0.0)
ob_lamp.lineart.crease_threshold = 0.0
ob_camera.location = (7.481, -6.508, 5.344)
ob_camera.rotation_euler = (1.109, 0.0, 0.8149)
ob_camera.lock_rotations_4d = False
ob_camera.empty_display_type = 'ARROWS'
ob_camera.color = (0.0, 0.0, 0.0, 0.0)
ob_camera.display_type = 'WIRE'
ob_camera.lineart.crease_threshold = 0.0

# ---- collection membership
col_collection_1.objects.link(ob_armature)
col_collection_1.objects.link(ob_cube)
col_collection_1.objects.link(ob_lamp)
col_collection_1.objects.link(ob_camera)

# ---- scene / render settings (as saved in the file)
scene.camera = ob_camera
scene.frame_start = 20; scene.frame_end = 40; scene.frame_set(100)
scene.render.engine = 'BLENDER_EEVEE_NEXT'
scene.render.resolution_percentage = 50
scene.render.dither_intensity = 0.0
scene.cycles.use_denoising = False
scene.cycles.samples = 128
scene.cycles.sampling_pattern = 'TABULATED_SOBOL'
scene.cycles.light_sampling_threshold = 0.0
scene.cycles.use_adaptive_sampling = False
scene.cycles.use_light_tree = False
scene.cycles.blur_glossy = 0.0
scene.cycles.sample_clamp_indirect = 0.0
scene.view_settings.view_transform = 'Standard'
bpy.context.view_layer.update()
